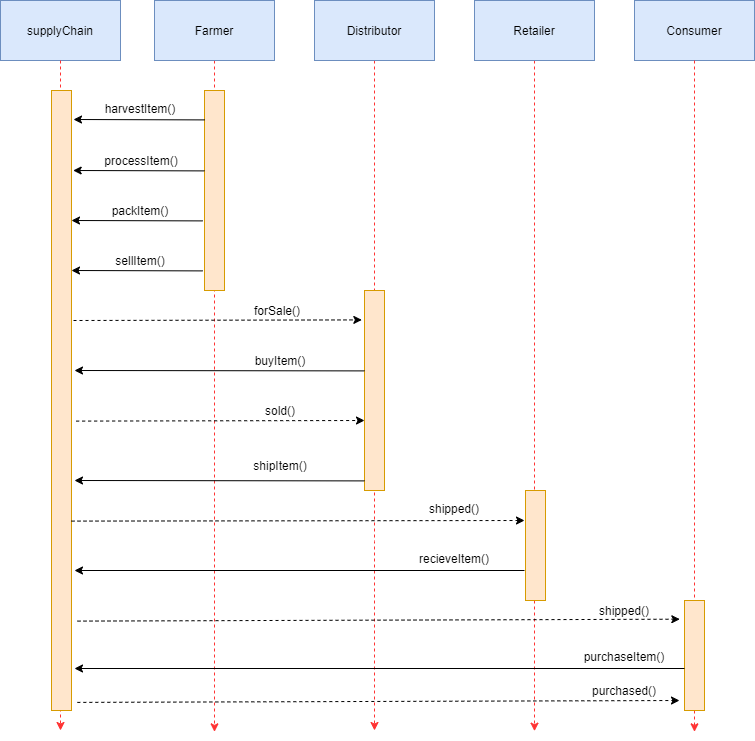

The diagram above was exported from draw.io. Its source (the exported page's mxGraphModel, read from the mxfile embedded in the PNG):
<mxGraphModel dx="782" dy="436" grid="1" gridSize="10" guides="1" tooltips="1" connect="1" arrows="1" fold="1" page="1" pageScale="1" pageWidth="827" pageHeight="1169" math="0" shadow="0">
  <root>
    <mxCell id="0" />
    <mxCell id="1" parent="0" />
    <mxCell id="g_gqfJEJvibnsaX0tS60-17" style="edgeStyle=orthogonalEdgeStyle;rounded=0;orthogonalLoop=1;jettySize=auto;html=1;exitX=0.5;exitY=1;exitDx=0;exitDy=0;dashed=1;strokeColor=#FF3333;" parent="1" source="g_gqfJEJvibnsaX0tS60-1" edge="1">
      <mxGeometry relative="1" as="geometry">
        <mxPoint x="250" y="771.3333129882812" as="targetPoint" />
      </mxGeometry>
    </mxCell>
    <mxCell id="g_gqfJEJvibnsaX0tS60-1" value="" style="rounded=0;whiteSpace=wrap;html=1;fillColor=#dae8fc;strokeColor=#6c8ebf;" parent="1" vertex="1">
      <mxGeometry x="190" y="40" width="120" height="60" as="geometry" />
    </mxCell>
    <mxCell id="g_gqfJEJvibnsaX0tS60-18" style="edgeStyle=orthogonalEdgeStyle;rounded=0;orthogonalLoop=1;jettySize=auto;html=1;exitX=0.5;exitY=1;exitDx=0;exitDy=0;dashed=1;strokeColor=#FF3333;" parent="1" source="g_gqfJEJvibnsaX0tS60-2" edge="1">
      <mxGeometry relative="1" as="geometry">
        <mxPoint x="410" y="770" as="targetPoint" />
        <Array as="points">
          <mxPoint x="410" y="581" />
        </Array>
      </mxGeometry>
    </mxCell>
    <mxCell id="g_gqfJEJvibnsaX0tS60-2" value="" style="rounded=0;whiteSpace=wrap;html=1;fillColor=#dae8fc;strokeColor=#6c8ebf;" parent="1" vertex="1">
      <mxGeometry x="350" y="40" width="120" height="60" as="geometry" />
    </mxCell>
    <mxCell id="g_gqfJEJvibnsaX0tS60-19" style="edgeStyle=orthogonalEdgeStyle;rounded=0;orthogonalLoop=1;jettySize=auto;html=1;exitX=0.5;exitY=1;exitDx=0;exitDy=0;dashed=1;strokeColor=#FF3333;" parent="1" source="g_gqfJEJvibnsaX0tS60-3" edge="1">
      <mxGeometry relative="1" as="geometry">
        <mxPoint x="570" y="770.6666259765625" as="targetPoint" />
      </mxGeometry>
    </mxCell>
    <mxCell id="g_gqfJEJvibnsaX0tS60-3" value="" style="rounded=0;whiteSpace=wrap;html=1;fillColor=#dae8fc;strokeColor=#6c8ebf;" parent="1" vertex="1">
      <mxGeometry x="510" y="40" width="120" height="60" as="geometry" />
    </mxCell>
    <mxCell id="g_gqfJEJvibnsaX0tS60-20" style="edgeStyle=orthogonalEdgeStyle;rounded=0;orthogonalLoop=1;jettySize=auto;html=1;exitX=0.5;exitY=1;exitDx=0;exitDy=0;dashed=1;startArrow=none;strokeColor=#FF3333;" parent="1" source="g_gqfJEJvibnsaX0tS60-48" edge="1">
      <mxGeometry relative="1" as="geometry">
        <mxPoint x="730" y="771.3333129882812" as="targetPoint" />
      </mxGeometry>
    </mxCell>
    <mxCell id="g_gqfJEJvibnsaX0tS60-4" value="" style="rounded=0;whiteSpace=wrap;html=1;fillColor=#dae8fc;strokeColor=#6c8ebf;" parent="1" vertex="1">
      <mxGeometry x="670" y="40" width="120" height="60" as="geometry" />
    </mxCell>
    <mxCell id="g_gqfJEJvibnsaX0tS60-5" value="" style="rounded=0;whiteSpace=wrap;html=1;fillColor=#dae8fc;strokeColor=#6c8ebf;" parent="1" vertex="1">
      <mxGeometry x="36" y="40" width="120" height="60" as="geometry" />
    </mxCell>
    <mxCell id="g_gqfJEJvibnsaX0tS60-6" value="supplyChain" style="text;html=1;strokeColor=none;fillColor=none;align=center;verticalAlign=middle;whiteSpace=wrap;rounded=0;" parent="1" vertex="1">
      <mxGeometry x="76" y="60" width="40" height="20" as="geometry" />
    </mxCell>
    <mxCell id="g_gqfJEJvibnsaX0tS60-7" value="Farmer" style="text;html=1;strokeColor=none;fillColor=none;align=center;verticalAlign=middle;whiteSpace=wrap;rounded=0;" parent="1" vertex="1">
      <mxGeometry x="230" y="60" width="40" height="20" as="geometry" />
    </mxCell>
    <mxCell id="g_gqfJEJvibnsaX0tS60-8" value="Distributor" style="text;html=1;strokeColor=none;fillColor=none;align=center;verticalAlign=middle;whiteSpace=wrap;rounded=0;" parent="1" vertex="1">
      <mxGeometry x="390" y="60" width="40" height="20" as="geometry" />
    </mxCell>
    <mxCell id="g_gqfJEJvibnsaX0tS60-9" value="Retailer" style="text;html=1;strokeColor=none;fillColor=none;align=center;verticalAlign=middle;whiteSpace=wrap;rounded=0;" parent="1" vertex="1">
      <mxGeometry x="550" y="60" width="40" height="20" as="geometry" />
    </mxCell>
    <mxCell id="g_gqfJEJvibnsaX0tS60-10" value="Consumer" style="text;html=1;strokeColor=none;fillColor=none;align=center;verticalAlign=middle;whiteSpace=wrap;rounded=0;" parent="1" vertex="1">
      <mxGeometry x="710" y="60" width="40" height="20" as="geometry" />
    </mxCell>
    <mxCell id="g_gqfJEJvibnsaX0tS60-16" style="edgeStyle=orthogonalEdgeStyle;rounded=0;orthogonalLoop=1;jettySize=auto;html=1;dashed=1;strokeColor=#FF3333;" parent="1" source="g_gqfJEJvibnsaX0tS60-5" edge="1">
      <mxGeometry relative="1" as="geometry">
        <mxPoint x="96" y="770" as="targetPoint" />
        <mxPoint x="96" y="100" as="sourcePoint" />
        <Array as="points">
          <mxPoint x="96" y="170" />
          <mxPoint x="96" y="170" />
        </Array>
      </mxGeometry>
    </mxCell>
    <mxCell id="g_gqfJEJvibnsaX0tS60-21" value="" style="rounded=0;whiteSpace=wrap;html=1;fillColor=#ffe6cc;strokeColor=#d79b00;" parent="1" vertex="1">
      <mxGeometry x="240" y="130" width="20" height="200" as="geometry" />
    </mxCell>
    <mxCell id="g_gqfJEJvibnsaX0tS60-22" value="" style="rounded=0;whiteSpace=wrap;html=1;fillColor=#ffe6cc;strokeColor=#d79b00;" parent="1" vertex="1">
      <mxGeometry x="87" y="130" width="20" height="620" as="geometry" />
    </mxCell>
    <mxCell id="g_gqfJEJvibnsaX0tS60-23" value="" style="endArrow=classic;html=1;exitX=0.067;exitY=0.147;exitDx=0;exitDy=0;exitPerimeter=0;" parent="1" edge="1">
      <mxGeometry width="50" height="50" relative="1" as="geometry">
        <mxPoint x="240.34000000000003" y="159.39999999999998" as="sourcePoint" />
        <mxPoint x="109" y="159" as="targetPoint" />
      </mxGeometry>
    </mxCell>
    <mxCell id="g_gqfJEJvibnsaX0tS60-24" value="" style="endArrow=classic;html=1;exitX=0.067;exitY=0.147;exitDx=0;exitDy=0;exitPerimeter=0;" parent="1" edge="1">
      <mxGeometry width="50" height="50" relative="1" as="geometry">
        <mxPoint x="240.00000000000003" y="210.39999999999998" as="sourcePoint" />
        <mxPoint x="108.66" y="210" as="targetPoint" />
      </mxGeometry>
    </mxCell>
    <mxCell id="g_gqfJEJvibnsaX0tS60-25" value="" style="endArrow=classic;html=1;exitX=0.067;exitY=0.147;exitDx=0;exitDy=0;exitPerimeter=0;" parent="1" edge="1">
      <mxGeometry width="50" height="50" relative="1" as="geometry">
        <mxPoint x="238.34000000000003" y="260.4" as="sourcePoint" />
        <mxPoint x="107" y="260" as="targetPoint" />
      </mxGeometry>
    </mxCell>
    <mxCell id="g_gqfJEJvibnsaX0tS60-26" value="" style="endArrow=classic;html=1;exitX=0.067;exitY=0.147;exitDx=0;exitDy=0;exitPerimeter=0;" parent="1" edge="1">
      <mxGeometry width="50" height="50" relative="1" as="geometry">
        <mxPoint x="238.34000000000003" y="310.4" as="sourcePoint" />
        <mxPoint x="107" y="310" as="targetPoint" />
      </mxGeometry>
    </mxCell>
    <mxCell id="g_gqfJEJvibnsaX0tS60-27" value="harvestItem()" style="text;html=1;strokeColor=none;fillColor=none;align=center;verticalAlign=middle;whiteSpace=wrap;rounded=0;" parent="1" vertex="1">
      <mxGeometry x="156" y="138" width="40" height="20" as="geometry" />
    </mxCell>
    <mxCell id="g_gqfJEJvibnsaX0tS60-29" value="processItem()" style="text;html=1;strokeColor=none;fillColor=none;align=center;verticalAlign=middle;whiteSpace=wrap;rounded=0;" parent="1" vertex="1">
      <mxGeometry x="157" y="190" width="40" height="20" as="geometry" />
    </mxCell>
    <mxCell id="g_gqfJEJvibnsaX0tS60-30" value="packItem()" style="text;html=1;strokeColor=none;fillColor=none;align=center;verticalAlign=middle;whiteSpace=wrap;rounded=0;" parent="1" vertex="1">
      <mxGeometry x="156" y="240" width="40" height="20" as="geometry" />
    </mxCell>
    <mxCell id="g_gqfJEJvibnsaX0tS60-31" value="sellItem()" style="text;html=1;strokeColor=none;fillColor=none;align=center;verticalAlign=middle;whiteSpace=wrap;rounded=0;" parent="1" vertex="1">
      <mxGeometry x="156" y="290" width="40" height="20" as="geometry" />
    </mxCell>
    <mxCell id="g_gqfJEJvibnsaX0tS60-34" value="" style="endArrow=classic;html=1;entryX=-0.133;entryY=0.147;entryDx=0;entryDy=0;entryPerimeter=0;dashed=1;" parent="1" target="g_gqfJEJvibnsaX0tS60-35" edge="1">
      <mxGeometry width="50" height="50" relative="1" as="geometry">
        <mxPoint x="109" y="360" as="sourcePoint" />
        <mxPoint x="390" y="360" as="targetPoint" />
      </mxGeometry>
    </mxCell>
    <mxCell id="g_gqfJEJvibnsaX0tS60-35" value="" style="rounded=0;whiteSpace=wrap;html=1;fillColor=#ffe6cc;strokeColor=#d79b00;" parent="1" vertex="1">
      <mxGeometry x="400" y="330" width="20" height="200" as="geometry" />
    </mxCell>
    <mxCell id="g_gqfJEJvibnsaX0tS60-36" value="" style="endArrow=classic;html=1;exitX=0.067;exitY=0.147;exitDx=0;exitDy=0;exitPerimeter=0;" parent="1" edge="1">
      <mxGeometry width="50" height="50" relative="1" as="geometry">
        <mxPoint x="400" y="410.4" as="sourcePoint" />
        <mxPoint x="110" y="410" as="targetPoint" />
      </mxGeometry>
    </mxCell>
    <mxCell id="g_gqfJEJvibnsaX0tS60-37" value="forSale()" style="text;html=1;strokeColor=none;fillColor=none;align=center;verticalAlign=middle;whiteSpace=wrap;rounded=0;" parent="1" vertex="1">
      <mxGeometry x="293" y="340" width="40" height="20" as="geometry" />
    </mxCell>
    <mxCell id="g_gqfJEJvibnsaX0tS60-38" value="buyItem()" style="text;html=1;strokeColor=none;fillColor=none;align=center;verticalAlign=middle;whiteSpace=wrap;rounded=0;" parent="1" vertex="1">
      <mxGeometry x="296" y="390" width="40" height="20" as="geometry" />
    </mxCell>
    <mxCell id="g_gqfJEJvibnsaX0tS60-39" value="" style="endArrow=classic;html=1;entryX=-0.133;entryY=0.147;entryDx=0;entryDy=0;entryPerimeter=0;dashed=1;" parent="1" edge="1">
      <mxGeometry width="50" height="50" relative="1" as="geometry">
        <mxPoint x="111.66" y="460.6" as="sourcePoint" />
        <mxPoint x="399.99999999999994" y="460" as="targetPoint" />
      </mxGeometry>
    </mxCell>
    <mxCell id="g_gqfJEJvibnsaX0tS60-40" value="sold()" style="text;html=1;strokeColor=none;fillColor=none;align=center;verticalAlign=middle;whiteSpace=wrap;rounded=0;" parent="1" vertex="1">
      <mxGeometry x="296" y="440" width="40" height="20" as="geometry" />
    </mxCell>
    <mxCell id="g_gqfJEJvibnsaX0tS60-41" value="" style="endArrow=classic;html=1;exitX=0.067;exitY=0.147;exitDx=0;exitDy=0;exitPerimeter=0;" parent="1" edge="1">
      <mxGeometry width="50" height="50" relative="1" as="geometry">
        <mxPoint x="400" y="520.4" as="sourcePoint" />
        <mxPoint x="110" y="520" as="targetPoint" />
      </mxGeometry>
    </mxCell>
    <mxCell id="g_gqfJEJvibnsaX0tS60-42" value="shipItem()" style="text;html=1;strokeColor=none;fillColor=none;align=center;verticalAlign=middle;whiteSpace=wrap;rounded=0;" parent="1" vertex="1">
      <mxGeometry x="296" y="495" width="40" height="20" as="geometry" />
    </mxCell>
    <mxCell id="g_gqfJEJvibnsaX0tS60-43" value="" style="rounded=0;whiteSpace=wrap;html=1;fillColor=#ffe6cc;strokeColor=#d79b00;" parent="1" vertex="1">
      <mxGeometry x="561" y="530" width="20" height="110" as="geometry" />
    </mxCell>
    <mxCell id="g_gqfJEJvibnsaX0tS60-44" value="shipped()" style="text;html=1;strokeColor=none;fillColor=none;align=center;verticalAlign=middle;whiteSpace=wrap;rounded=0;" parent="1" vertex="1">
      <mxGeometry x="470" y="538" width="40" height="20" as="geometry" />
    </mxCell>
    <mxCell id="g_gqfJEJvibnsaX0tS60-45" value="" style="endArrow=classic;html=1;dashed=1;" parent="1" edge="1">
      <mxGeometry width="50" height="50" relative="1" as="geometry">
        <mxPoint x="107" y="560.6" as="sourcePoint" />
        <mxPoint x="560" y="560" as="targetPoint" />
      </mxGeometry>
    </mxCell>
    <mxCell id="g_gqfJEJvibnsaX0tS60-46" value="" style="endArrow=classic;html=1;" parent="1" edge="1">
      <mxGeometry width="50" height="50" relative="1" as="geometry">
        <mxPoint x="560" y="610" as="sourcePoint" />
        <mxPoint x="110" y="610" as="targetPoint" />
      </mxGeometry>
    </mxCell>
    <mxCell id="g_gqfJEJvibnsaX0tS60-47" value="recieveItem()" style="text;html=1;strokeColor=none;fillColor=none;align=center;verticalAlign=middle;whiteSpace=wrap;rounded=0;" parent="1" vertex="1">
      <mxGeometry x="470" y="588" width="40" height="20" as="geometry" />
    </mxCell>
    <mxCell id="g_gqfJEJvibnsaX0tS60-48" value="" style="rounded=0;whiteSpace=wrap;html=1;fillColor=#ffe6cc;strokeColor=#d79b00;" parent="1" vertex="1">
      <mxGeometry x="720" y="640" width="20" height="110" as="geometry" />
    </mxCell>
    <mxCell id="g_gqfJEJvibnsaX0tS60-49" value="" style="edgeStyle=orthogonalEdgeStyle;rounded=0;orthogonalLoop=1;jettySize=auto;html=1;exitX=0.5;exitY=1;exitDx=0;exitDy=0;dashed=1;endArrow=none;strokeColor=#FF3333;" parent="1" source="g_gqfJEJvibnsaX0tS60-4" target="g_gqfJEJvibnsaX0tS60-48" edge="1">
      <mxGeometry relative="1" as="geometry">
        <mxPoint x="730" y="771.3333129882812" as="targetPoint" />
        <mxPoint x="730" y="100" as="sourcePoint" />
      </mxGeometry>
    </mxCell>
    <mxCell id="g_gqfJEJvibnsaX0tS60-50" value="shipped()" style="text;html=1;strokeColor=none;fillColor=none;align=center;verticalAlign=middle;whiteSpace=wrap;rounded=0;" parent="1" vertex="1">
      <mxGeometry x="640" y="640" width="40" height="20" as="geometry" />
    </mxCell>
    <mxCell id="g_gqfJEJvibnsaX0tS60-51" value="" style="endArrow=classic;html=1;dashed=1;entryX=-0.233;entryY=0.17;entryDx=0;entryDy=0;entryPerimeter=0;" parent="1" target="g_gqfJEJvibnsaX0tS60-48" edge="1">
      <mxGeometry width="50" height="50" relative="1" as="geometry">
        <mxPoint x="113" y="660.6" as="sourcePoint" />
        <mxPoint x="710" y="660" as="targetPoint" />
      </mxGeometry>
    </mxCell>
    <mxCell id="g_gqfJEJvibnsaX0tS60-52" value="purchaseItem()" style="text;html=1;strokeColor=none;fillColor=none;align=center;verticalAlign=middle;whiteSpace=wrap;rounded=0;" parent="1" vertex="1">
      <mxGeometry x="640" y="686" width="40" height="20" as="geometry" />
    </mxCell>
    <mxCell id="g_gqfJEJvibnsaX0tS60-53" value="" style="endArrow=classic;html=1;" parent="1" edge="1">
      <mxGeometry width="50" height="50" relative="1" as="geometry">
        <mxPoint x="720" y="708" as="sourcePoint" />
        <mxPoint x="110" y="708" as="targetPoint" />
      </mxGeometry>
    </mxCell>
    <mxCell id="g_gqfJEJvibnsaX0tS60-54" value="" style="endArrow=classic;html=1;dashed=1;" parent="1" edge="1">
      <mxGeometry width="50" height="50" relative="1" as="geometry">
        <mxPoint x="112.83" y="741.8999999999999" as="sourcePoint" />
        <mxPoint x="715" y="740" as="targetPoint" />
      </mxGeometry>
    </mxCell>
    <mxCell id="g_gqfJEJvibnsaX0tS60-55" value="purchased()" style="text;html=1;strokeColor=none;fillColor=none;align=center;verticalAlign=middle;whiteSpace=wrap;rounded=0;" parent="1" vertex="1">
      <mxGeometry x="640" y="720" width="40" height="20" as="geometry" />
    </mxCell>
  </root>
</mxGraphModel>